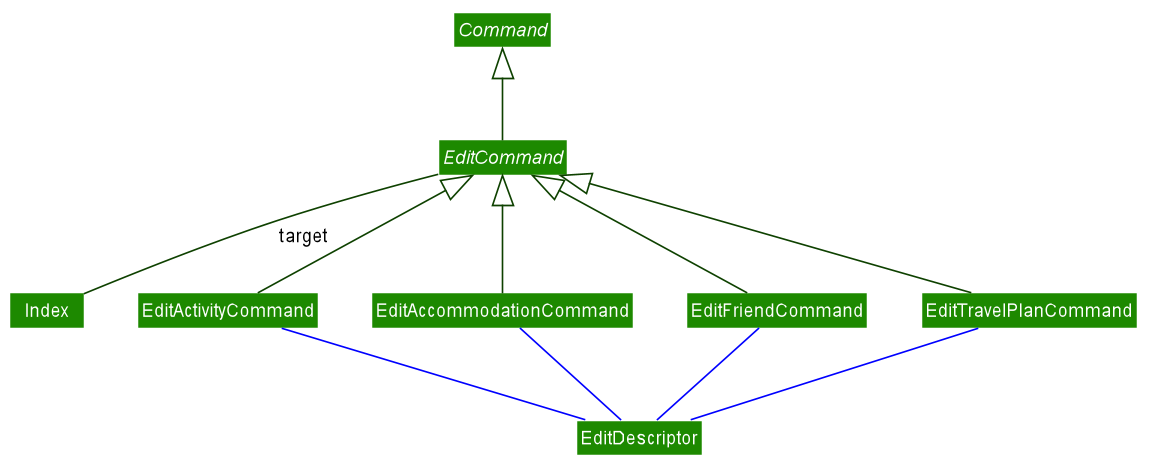

The diagram above was rendered by PlantUML. Its source (embedded in the PNG):
@startuml








skinparam BackgroundColor #FFFFFFF

skinparam Shadowing false

skinparam Class {
    FontColor #FFFFFF
    BorderThickness 1
    BorderColor #FFFFFF
    StereotypeFontColor #FFFFFF
    FontName Arial
}

skinparam Actor {
    BorderColor #000000
    Color #000000
    FontName Arial
}

skinparam Sequence {
    MessageAlign center
    BoxFontSize 15
    BoxPadding 0
    BoxFontColor #FFFFFF
    FontName Arial
}

skinparam Participant {
    FontColor #FFFFFFF
    Padding 20
}

skinparam MinClassWidth 50
skinparam ParticipantPadding 10
skinparam Shadowing false
skinparam DefaultTextAlignment center
skinparam packageStyle Rectangle

hide footbox
hide members
hide circle
skinparam arrowThickness 1.1
skinparam arrowColor #0E4100
skinparam classBackgroundColor #1D8900


Abstract Command
Abstract EditCommand

Command <|-- EditCommand

EditCommand -down- Index :target

EditCommand <|-- EditActivityCommand
EditCommand <|-- EditAccommodationCommand
EditCommand <|-- EditFriendCommand
EditCommand <|-- EditTravelPlanCommand

Class EditDescriptor

EditAccommodationCommand -[#blue]- EditDescriptor
EditActivityCommand -[#blue]- EditDescriptor
EditFriendCommand -[#blue]- EditDescriptor
EditTravelPlanCommand -[#blue]- EditDescriptor




@enduml